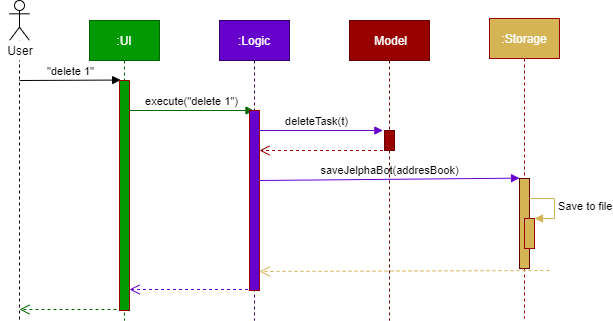

The diagram above was exported from draw.io. Its source (the exported page's mxGraphModel, read from the mxfile embedded in the PNG):
<mxGraphModel dx="925" dy="478" grid="1" gridSize="10" guides="1" tooltips="1" connect="1" arrows="1" fold="1" page="1" pageScale="1" pageWidth="827" pageHeight="1169" math="0" shadow="0">
  <root>
    <mxCell id="0" />
    <mxCell id="1" parent="0" />
    <mxCell id="RJx-BuyFmQsgVeV13sAA-8" value="" style="shape=umlLifeline;participant=umlActor;perimeter=lifelinePerimeter;whiteSpace=wrap;html=1;container=1;collapsible=0;recursiveResize=0;verticalAlign=top;spacingTop=36;labelBackgroundColor=#ffffff;outlineConnect=0;" vertex="1" parent="1">
      <mxGeometry x="100" y="80" width="20" height="320" as="geometry" />
    </mxCell>
    <mxCell id="RJx-BuyFmQsgVeV13sAA-13" value="&quot;delete 1&quot;" style="html=1;verticalAlign=bottom;endArrow=block;entryX=0.116;entryY=-0.002;entryDx=0;entryDy=0;entryPerimeter=0;" edge="1" parent="RJx-BuyFmQsgVeV13sAA-8" target="RJx-BuyFmQsgVeV13sAA-12">
      <mxGeometry width="80" relative="1" as="geometry">
        <mxPoint x="10" y="80" as="sourcePoint" />
        <mxPoint x="90" y="80" as="targetPoint" />
      </mxGeometry>
    </mxCell>
    <mxCell id="RJx-BuyFmQsgVeV13sAA-4" value="&lt;font color=&quot;#ffffff&quot;&gt;:UI&lt;/font&gt;" style="shape=umlLifeline;perimeter=lifelinePerimeter;whiteSpace=wrap;html=1;container=1;collapsible=0;recursiveResize=0;outlineConnect=0;fillColor=#009900;strokeColor=#006600;" vertex="1" parent="1">
      <mxGeometry x="180" y="100" width="70" height="300" as="geometry" />
    </mxCell>
    <mxCell id="RJx-BuyFmQsgVeV13sAA-12" value="" style="html=1;points=[];perimeter=orthogonalPerimeter;strokeColor=#990000;fillColor=#009900;" vertex="1" parent="RJx-BuyFmQsgVeV13sAA-4">
      <mxGeometry x="30" y="60" width="10" height="230" as="geometry" />
    </mxCell>
    <mxCell id="RJx-BuyFmQsgVeV13sAA-15" value="execute(&quot;delete 1&quot;)" style="html=1;verticalAlign=bottom;endArrow=block;strokeColor=#006600;" edge="1" parent="RJx-BuyFmQsgVeV13sAA-4" target="RJx-BuyFmQsgVeV13sAA-5">
      <mxGeometry width="80" relative="1" as="geometry">
        <mxPoint x="40" y="90" as="sourcePoint" />
        <mxPoint x="120" y="90" as="targetPoint" />
      </mxGeometry>
    </mxCell>
    <mxCell id="RJx-BuyFmQsgVeV13sAA-16" value="" style="html=1;verticalAlign=bottom;endArrow=open;dashed=1;endSize=8;strokeColor=#6600CC;" edge="1" parent="RJx-BuyFmQsgVeV13sAA-4">
      <mxGeometry relative="1" as="geometry">
        <mxPoint x="164.5" y="269" as="sourcePoint" />
        <mxPoint x="40" y="269" as="targetPoint" />
      </mxGeometry>
    </mxCell>
    <mxCell id="RJx-BuyFmQsgVeV13sAA-5" value="&lt;font color=&quot;#ffffff&quot;&gt;:Logic&lt;/font&gt;" style="shape=umlLifeline;perimeter=lifelinePerimeter;whiteSpace=wrap;html=1;container=1;collapsible=0;recursiveResize=0;outlineConnect=0;strokeColor=#330066;fillColor=#6600CC;" vertex="1" parent="1">
      <mxGeometry x="310" y="100" width="70" height="300" as="geometry" />
    </mxCell>
    <mxCell id="RJx-BuyFmQsgVeV13sAA-14" value="" style="html=1;points=[];perimeter=orthogonalPerimeter;strokeColor=#990000;fillColor=#6600CC;" vertex="1" parent="RJx-BuyFmQsgVeV13sAA-5">
      <mxGeometry x="30" y="90" width="10" height="180" as="geometry" />
    </mxCell>
    <mxCell id="RJx-BuyFmQsgVeV13sAA-20" value="deleteTask(t)" style="html=1;verticalAlign=bottom;endArrow=block;strokeColor=#6600CC;entryX=-0.162;entryY=0;entryDx=0;entryDy=0;entryPerimeter=0;" edge="1" parent="RJx-BuyFmQsgVeV13sAA-5" target="RJx-BuyFmQsgVeV13sAA-19">
      <mxGeometry width="80" relative="1" as="geometry">
        <mxPoint x="30" y="110" as="sourcePoint" />
        <mxPoint x="110" y="110" as="targetPoint" />
      </mxGeometry>
    </mxCell>
    <mxCell id="RJx-BuyFmQsgVeV13sAA-22" value="" style="html=1;verticalAlign=bottom;endArrow=open;dashed=1;endSize=8;strokeColor=#990000;" edge="1" parent="RJx-BuyFmQsgVeV13sAA-5" source="RJx-BuyFmQsgVeV13sAA-6">
      <mxGeometry relative="1" as="geometry">
        <mxPoint x="120" y="130" as="sourcePoint" />
        <mxPoint x="40" y="130" as="targetPoint" />
      </mxGeometry>
    </mxCell>
    <mxCell id="RJx-BuyFmQsgVeV13sAA-23" value="saveJelphaBot(addresBook)" style="html=1;verticalAlign=bottom;endArrow=block;strokeColor=#6600CC;entryX=0.005;entryY=-0.004;entryDx=0;entryDy=0;entryPerimeter=0;" edge="1" parent="RJx-BuyFmQsgVeV13sAA-5" target="RJx-BuyFmQsgVeV13sAA-18">
      <mxGeometry width="80" relative="1" as="geometry">
        <mxPoint x="40" y="160" as="sourcePoint" />
        <mxPoint x="120" y="160" as="targetPoint" />
      </mxGeometry>
    </mxCell>
    <mxCell id="RJx-BuyFmQsgVeV13sAA-6" value=":&lt;font color=&quot;#ffffff&quot;&gt;Model&lt;/font&gt;" style="shape=umlLifeline;perimeter=lifelinePerimeter;whiteSpace=wrap;html=1;container=1;collapsible=0;recursiveResize=0;outlineConnect=0;fillColor=#990000;strokeColor=#660000;" vertex="1" parent="1">
      <mxGeometry x="440" y="100" width="80" height="300" as="geometry" />
    </mxCell>
    <mxCell id="RJx-BuyFmQsgVeV13sAA-19" value="" style="html=1;points=[];perimeter=orthogonalPerimeter;strokeColor=#660000;fillColor=#990000;" vertex="1" parent="RJx-BuyFmQsgVeV13sAA-6">
      <mxGeometry x="35" y="110" width="10" height="20" as="geometry" />
    </mxCell>
    <mxCell id="RJx-BuyFmQsgVeV13sAA-7" value="&lt;font color=&quot;#ffffff&quot;&gt;:Storage&lt;/font&gt;" style="shape=umlLifeline;perimeter=lifelinePerimeter;whiteSpace=wrap;html=1;container=1;collapsible=0;recursiveResize=0;outlineConnect=0;fillColor=#D4B455;strokeColor=#990000;" vertex="1" parent="1">
      <mxGeometry x="580" y="98" width="70" height="300" as="geometry" />
    </mxCell>
    <mxCell id="RJx-BuyFmQsgVeV13sAA-18" value="" style="html=1;points=[];perimeter=orthogonalPerimeter;strokeColor=#660000;fillColor=#D4B455;" vertex="1" parent="RJx-BuyFmQsgVeV13sAA-7">
      <mxGeometry x="30" y="160" width="10" height="90" as="geometry" />
    </mxCell>
    <mxCell id="RJx-BuyFmQsgVeV13sAA-24" value="" style="html=1;points=[];perimeter=orthogonalPerimeter;strokeColor=#990000;fillColor=#D4B455;" vertex="1" parent="RJx-BuyFmQsgVeV13sAA-7">
      <mxGeometry x="35" y="200" width="10" height="30" as="geometry" />
    </mxCell>
    <mxCell id="RJx-BuyFmQsgVeV13sAA-25" value="Save to file" style="edgeStyle=orthogonalEdgeStyle;html=1;align=left;spacingLeft=2;endArrow=block;rounded=0;entryX=1;entryY=0;strokeColor=#D4B455;" edge="1" target="RJx-BuyFmQsgVeV13sAA-24" parent="RJx-BuyFmQsgVeV13sAA-7" source="RJx-BuyFmQsgVeV13sAA-18">
      <mxGeometry relative="1" as="geometry">
        <mxPoint x="40" y="170" as="sourcePoint" />
        <Array as="points">
          <mxPoint x="65" y="180" />
          <mxPoint x="65" y="200" />
        </Array>
      </mxGeometry>
    </mxCell>
    <mxCell id="RJx-BuyFmQsgVeV13sAA-9" value="User" style="text;html=1;strokeColor=none;fillColor=#ffffff;align=center;verticalAlign=middle;whiteSpace=wrap;rounded=0;" vertex="1" parent="1">
      <mxGeometry x="91" y="120" width="40" height="20" as="geometry" />
    </mxCell>
    <mxCell id="RJx-BuyFmQsgVeV13sAA-17" value="" style="html=1;verticalAlign=bottom;endArrow=open;dashed=1;endSize=8;strokeColor=#006600;" edge="1" parent="1">
      <mxGeometry relative="1" as="geometry">
        <mxPoint x="207" y="389" as="sourcePoint" />
        <mxPoint x="110" y="389" as="targetPoint" />
      </mxGeometry>
    </mxCell>
    <mxCell id="RJx-BuyFmQsgVeV13sAA-26" value="" style="html=1;verticalAlign=bottom;endArrow=open;dashed=1;endSize=8;strokeColor=#D4B455;" edge="1" parent="1">
      <mxGeometry relative="1" as="geometry">
        <mxPoint x="640" y="350" as="sourcePoint" />
        <mxPoint x="350" y="351" as="targetPoint" />
      </mxGeometry>
    </mxCell>
  </root>
</mxGraphModel>